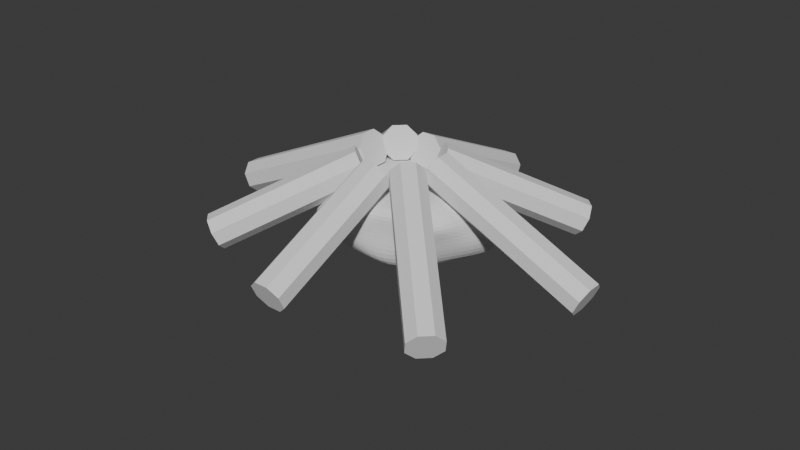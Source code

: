 # Source: BONFIRE.blend  (saved by Blender 5.1.30; exported with 4.5.12 LTS)
import bpy
from mathutils import Matrix  # noqa: F401  (used for matrix-valued properties, if any)

bpy.ops.wm.read_factory_settings(use_empty=True)
scene = bpy.context.scene
scene.name = 'Scene'

# ---- collections
col_collection = bpy.data.collections.new('Collection'); scene.collection.children.link(col_collection)

# ---- world
world_world = bpy.data.worlds.new('World'); scene.world = world_world
world_world.use_nodes = True; world_world.node_tree.nodes.clear()
_N = world_world.node_tree.nodes; _L = world_world.node_tree.links
n0 = _N.new('ShaderNodeOutputWorld'); n0.name = 'World Output'; n0.location = (200, 100)
n1 = _N.new('ShaderNodeBackground'); n1.name = 'Background'; n1.location = (-200, 100)
n1.inputs[0].default_value = (0.05088, 0.05088, 0.05088, 1.0)
_L.new(n1.outputs[0], n0.inputs[0])
n0.is_active_output = True
world_world.color = (0.05088, 0.05088, 0.05088)
world_world.sun_shadow_jitter_overblur = 0.0

# ---- meshes
me_cube_001 = bpy.data.meshes.new('Cube.001')
me_cube_001.from_pydata([(-1.0, -0.4234, -1.0), (-1.0, -1.0, -0.4234), (-1.0, -1.0, 0.4234), (-1.0, -0.4234, 1.0), (-1.0, 1.0, -0.4234), (-1.0, 0.4234, -1.0), (-1.0, 0.4234, 1.0), (-1.0, 1.0, 0.4234), (1.0, -1.0, -0.4234), (1.0, -0.4234, -1.0), (1.0, -0.4234, 1.0), (1.0, -1.0, 0.4234), (1.0, 0.4234, -1.0), (1.0, 1.0, -0.4234), (1.0, 1.0, 0.4234), (1.0, 0.4234, 1.0), (-2.893, -0.4234, -10.88), (-2.974, -1.0, -10.51), (-3.094, -1.0, -9.966), (-3.175, -0.4234, -9.595), (-2.974, 1.0, -10.51), (-2.893, 0.4234, -10.88), (-3.175, 0.4234, -9.595), (-3.094, 1.0, -9.966), (-1.689, -1.0, -2.172), (-1.608, -0.4234, -2.542), (-1.889, -0.4234, -1.257), (-1.808, -1.0, -1.627), (-1.608, 0.4234, -2.542), (-1.689, 1.0, -2.172), (-1.808, 1.0, -1.627), (-1.889, 0.4234, -1.257), (-0.948, -10.27, -5.575), (-0.8926, -10.51, -4.858), (-0.9522, -10.87, -4.162), (-1.089, -11.11, -3.932), (-1.226, -10.51, -5.703), (-1.089, -10.27, -5.933), (-1.23, -11.11, -4.29), (-1.285, -10.87, -5.007), (-1.198, -2.082, -1.295), (-1.253, -1.838, -2.012), (-1.394, -2.684, -0.3691), (-1.257, -2.44, -0.599), (-1.394, -1.838, -2.37), (-1.531, -2.082, -2.14), (-1.59, -2.44, -1.444), (-1.535, -2.684, -0.727), (-1.253, 1.627, -2.012), (-1.198, 1.871, -1.295), (-1.257, 2.229, -0.599), (-1.394, 2.472, -0.3691), (-1.531, 1.871, -2.14), (-1.394, 1.627, -2.37), (-1.535, 2.472, -0.727), (-1.59, 2.229, -1.444), (-0.8926, 10.3, -4.858), (-0.948, 10.06, -5.575), (-1.089, 10.9, -3.932), (-0.9522, 10.66, -4.162), (-1.089, 10.06, -5.933), (-1.226, 10.3, -5.703), (-1.285, 10.66, -5.007), (-1.23, 10.9, -4.29), (-1.141, -1.71, -1.358), (-1.222, -2.289, -0.986), (-1.239, -2.543, -0.1842), (-1.183, -2.312, 0.5352), (-0.9846, -0.8841, -0.3843), (-1.041, -1.116, -1.104), (-1.083, -1.717, 0.79), (-1.002, -1.139, 0.4175), (0.2892, -9.312, -2.227), (0.3696, -8.734, -2.6), (0.3277, -9.335, -0.7062), (0.2715, -9.567, -1.426), (0.47, -8.139, -2.345), (0.5263, -7.908, -1.626), (0.5085, -8.162, -0.8239), (0.4281, -8.741, -0.4514), (-2.364, 7.911, -9.539), (-2.502, 7.68, -9.311), (-2.603, 7.935, -8.722), (-2.604, 8.513, -8.147), (-2.265, 9.084, -8.709), (-2.264, 8.506, -9.284), (-2.504, 9.108, -7.892), (-2.366, 9.339, -8.12), (-1.705, 0.6564, -2.214), (-1.568, 0.8878, -2.442), (-1.808, 1.49, -1.05), (-1.807, 0.9112, -1.624), (-1.468, 1.483, -2.187), (-1.468, 2.061, -1.612), (-1.57, 2.316, -1.023), (-1.707, 2.084, -0.7948), (-2.173, -7.431, -8.685), (-2.175, -8.012, -8.113), (-2.277, -8.264, -7.525), (-2.414, -8.024, -7.296), (-2.409, -6.588, -8.707), (-2.272, -6.828, -8.936), (-2.513, -7.421, -7.548), (-2.511, -6.84, -8.119), (-1.481, -2.092, -2.014), (-1.479, -1.51, -2.585), (-1.72, -2.104, -1.197), (-1.583, -2.343, -1.426), (-1.578, -0.9071, -2.836), (-1.715, -0.6677, -2.607), (-1.817, -0.9191, -2.019), (-1.819, -1.501, -1.448), (-1.068, 0.9237, -1.542), (-1.013, 0.6844, -0.8243), (-1.03, 0.9357, -0.02102), (-1.109, 1.517, 0.3548), (-1.246, 2.108, -1.418), (-1.167, 1.527, -1.794), (-1.208, 2.12, 0.1034), (-1.264, 2.36, -0.6146), (0.2922, 6.605, -1.851), (0.2365, 6.844, -2.569), (0.1959, 7.438, -0.6717), (0.275, 6.856, -1.047), (0.1374, 7.447, -2.82), (0.05832, 8.029, -2.444), (0.04115, 8.28, -1.641), (0.09688, 8.041, -0.923)], [], [(12, 5, 4, 13), (6, 15, 14, 7), (0, 9, 8, 1), (10, 3, 2, 11), (5, 12, 9, 0), (0, 1, 2, 3, 6, 7, 4, 5), (8, 11, 2, 1), (15, 6, 3, 10), (4, 7, 14, 13), (12, 13, 14, 15, 10, 11, 8, 9), (28, 21, 20, 29), (22, 31, 30, 23), (16, 25, 24, 17), (26, 19, 18, 27), (21, 28, 25, 16), (16, 17, 18, 19, 22, 23, 20, 21), (24, 27, 18, 17), (31, 22, 19, 26), (20, 23, 30, 29), (28, 29, 30, 31, 26, 27, 24, 25), (44, 37, 36, 45), (38, 47, 46, 39), (32, 41, 40, 33), (42, 35, 34, 43), (37, 44, 41, 32), (32, 33, 34, 35, 38, 39, 36, 37), (40, 43, 34, 33), (47, 38, 35, 42), (36, 39, 46, 45), (44, 45, 46, 47, 42, 43, 40, 41), (60, 53, 52, 61), (54, 63, 62, 55), (48, 57, 56, 49), (58, 51, 50, 59), (53, 60, 57, 48), (48, 49, 50, 51, 54, 55, 52, 53), (56, 59, 50, 49), (63, 54, 51, 58), (52, 55, 62, 61), (60, 61, 62, 63, 58, 59, 56, 57), (76, 69, 68, 77), (70, 79, 78, 71), (64, 73, 72, 65), (74, 67, 66, 75), (69, 76, 73, 64), (64, 65, 66, 67, 70, 71, 68, 69), (72, 75, 66, 65), (79, 70, 67, 74), (68, 71, 78, 77), (76, 77, 78, 79, 74, 75, 72, 73), (92, 85, 84, 93), (86, 95, 94, 87), (80, 89, 88, 81), (90, 83, 82, 91), (85, 92, 89, 80), (80, 81, 82, 83, 86, 87, 84, 85), (88, 91, 82, 81), (95, 86, 83, 90), (84, 87, 94, 93), (92, 93, 94, 95, 90, 91, 88, 89), (108, 101, 100, 109), (102, 111, 110, 103), (96, 105, 104, 97), (106, 99, 98, 107), (101, 108, 105, 96), (96, 97, 98, 99, 102, 103, 100, 101), (104, 107, 98, 97), (111, 102, 99, 106), (100, 103, 110, 109), (108, 109, 110, 111, 106, 107, 104, 105), (124, 117, 116, 125), (118, 127, 126, 119), (112, 121, 120, 113), (122, 115, 114, 123), (117, 124, 121, 112), (112, 113, 114, 115, 118, 119, 116, 117), (120, 123, 114, 113), (127, 118, 115, 122), (116, 119, 126, 125), (124, 125, 126, 127, 122, 123, 120, 121)])
_uv = me_cube_001.uv_layers.new(name='UVMap')
_uv.uv.foreach_set('vector', [0.375, 0.5721, 0.125, 0.5721, 0.125, 0.5, 0.423, 0.5, 0.625, 0.214, 0.625, 0.548, 0.5529, 0.5, 0.5529, 0.25, 0.125, 0.6779, 0.375, 0.6779, 0.423, 0.75, 0.125, 0.75, 0.625, 0.702, 0.625, 1.0, 0.5529, 1.0, 0.5529, 0.75, 0.125, 0.5721, 0.375, 0.5721, 0.375, 0.6779, 0.125, 0.6779, 0.375, 0.07207, 0.4471, 0.0, 0.5529, 0.0, 0.625, 0.07207, 0.625, 0.214, 0.5529, 0.25, 0.4471, 0.25, 0.375, 0.1779, 0.423, 0.75, 0.5529, 0.75, 0.5529, 1.0, 0.4471, 1.0, 0.625, 0.548, 0.875, 0.5721, 0.875, 0.6779, 0.625, 0.702, 0.4471, 0.25, 0.5529, 0.25, 0.5529, 0.5, 0.423, 0.5, 0.375, 0.5721, 0.423, 0.5, 0.5529, 0.5, 0.625, 0.548, 0.625, 0.702, 0.5529, 0.75, 0.423, 0.75, 0.375, 0.6779, 0.375, 0.5721, 0.125, 0.5721, 0.125, 0.5, 0.423, 0.5, 0.625, 0.214, 0.625, 0.548, 0.5529, 0.5, 0.5529, 0.25, 0.125, 0.6779, 0.375, 0.6779, 0.423, 0.75, 0.125, 0.75, 0.625, 0.702, 0.625, 1.0, 0.5529, 1.0, 0.5529, 0.75, 0.125, 0.5721, 0.375, 0.5721, 0.375, 0.6779, 0.125, 0.6779, 0.375, 0.07207, 0.4471, 0.0, 0.5529, 0.0, 0.625, 0.07207, 0.625, 0.214, 0.5529, 0.25, 0.4471, 0.25, 0.375, 0.1779, 0.423, 0.75, 0.5529, 0.75, 0.5529, 1.0, 0.4471, 1.0, 0.625, 0.548, 0.875, 0.5721, 0.875, 0.6779, 0.625, 0.702, 0.4471, 0.25, 0.5529, 0.25, 0.5529, 0.5, 0.423, 0.5, 0.375, 0.5721, 0.423, 0.5, 0.5529, 0.5, 0.625, 0.548, 0.625, 0.702, 0.5529, 0.75, 0.423, 0.75, 0.375, 0.6779, 0.375, 0.5721, 0.125, 0.5721, 0.125, 0.5, 0.423, 0.5, 0.625, 0.214, 0.625, 0.548, 0.5529, 0.5, 0.5529, 0.25, 0.125, 0.6779, 0.375, 0.6779, 0.423, 0.75, 0.125, 0.75, 0.625, 0.702, 0.625, 1.0, 0.5529, 1.0, 0.5529, 0.75, 0.125, 0.5721, 0.375, 0.5721, 0.375, 0.6779, 0.125, 0.6779, 0.375, 0.07207, 0.4471, 0.0, 0.5529, 0.0, 0.625, 0.07207, 0.625, 0.214, 0.5529, 0.25, 0.4471, 0.25, 0.375, 0.1779, 0.423, 0.75, 0.5529, 0.75, 0.5529, 1.0, 0.4471, 1.0, 0.625, 0.548, 0.875, 0.5721, 0.875, 0.6779, 0.625, 0.702, 0.4471, 0.25, 0.5529, 0.25, 0.5529, 0.5, 0.423, 0.5, 0.375, 0.5721, 0.423, 0.5, 0.5529, 0.5, 0.625, 0.548, 0.625, 0.702, 0.5529, 0.75, 0.423, 0.75, 0.375, 0.6779, 0.375, 0.5721, 0.125, 0.5721, 0.125, 0.5, 0.423, 0.5, 0.625, 0.214, 0.625, 0.548, 0.5529, 0.5, 0.5529, 0.25, 0.125, 0.6779, 0.375, 0.6779, 0.423, 0.75, 0.125, 0.75, 0.625, 0.702, 0.625, 1.0, 0.5529, 1.0, 0.5529, 0.75, 0.125, 0.5721, 0.375, 0.5721, 0.375, 0.6779, 0.125, 0.6779, 0.375, 0.07207, 0.4471, 0.0, 0.5529, 0.0, 0.625, 0.07207, 0.625, 0.214, 0.5529, 0.25, 0.4471, 0.25, 0.375, 0.1779, 0.423, 0.75, 0.5529, 0.75, 0.5529, 1.0, 0.4471, 1.0, 0.625, 0.548, 0.875, 0.5721, 0.875, 0.6779, 0.625, 0.702, 0.4471, 0.25, 0.5529, 0.25, 0.5529, 0.5, 0.423, 0.5, 0.375, 0.5721, 0.423, 0.5, 0.5529, 0.5, 0.625, 0.548, 0.625, 0.702, 0.5529, 0.75, 0.423, 0.75, 0.375, 0.6779, 0.375, 0.5721, 0.125, 0.5721, 0.125, 0.5, 0.423, 0.5, 0.625, 0.214, 0.625, 0.548, 0.5529, 0.5, 0.5529, 0.25, 0.125, 0.6779, 0.375, 0.6779, 0.423, 0.75, 0.125, 0.75, 0.625, 0.702, 0.625, 1.0, 0.5529, 1.0, 0.5529, 0.75, 0.125, 0.5721, 0.375, 0.5721, 0.375, 0.6779, 0.125, 0.6779, 0.375, 0.07207, 0.4471, 0.0, 0.5529, 0.0, 0.625, 0.07207, 0.625, 0.214, 0.5529, 0.25, 0.4471, 0.25, 0.375, 0.1779, 0.423, 0.75, 0.5529, 0.75, 0.5529, 1.0, 0.4471, 1.0, 0.625, 0.548, 0.875, 0.5721, 0.875, 0.6779, 0.625, 0.702, 0.4471, 0.25, 0.5529, 0.25, 0.5529, 0.5, 0.423, 0.5, 0.375, 0.5721, 0.423, 0.5, 0.5529, 0.5, 0.625, 0.548, 0.625, 0.702, 0.5529, 0.75, 0.423, 0.75, 0.375, 0.6779, 0.375, 0.5721, 0.125, 0.5721, 0.125, 0.5, 0.423, 0.5, 0.625, 0.214, 0.625, 0.548, 0.5529, 0.5, 0.5529, 0.25, 0.125, 0.6779, 0.375, 0.6779, 0.423, 0.75, 0.125, 0.75, 0.625, 0.702, 0.625, 1.0, 0.5529, 1.0, 0.5529, 0.75, 0.125, 0.5721, 0.375, 0.5721, 0.375, 0.6779, 0.125, 0.6779, 0.375, 0.07207, 0.4471, 0.0, 0.5529, 0.0, 0.625, 0.07207, 0.625, 0.214, 0.5529, 0.25, 0.4471, 0.25, 0.375, 0.1779, 0.423, 0.75, 0.5529, 0.75, 0.5529, 1.0, 0.4471, 1.0, 0.625, 0.548, 0.875, 0.5721, 0.875, 0.6779, 0.625, 0.702, 0.4471, 0.25, 0.5529, 0.25, 0.5529, 0.5, 0.423, 0.5, 0.375, 0.5721, 0.423, 0.5, 0.5529, 0.5, 0.625, 0.548, 0.625, 0.702, 0.5529, 0.75, 0.423, 0.75, 0.375, 0.6779, 0.375, 0.5721, 0.125, 0.5721, 0.125, 0.5, 0.423, 0.5, 0.625, 0.214, 0.625, 0.548, 0.5529, 0.5, 0.5529, 0.25, 0.125, 0.6779, 0.375, 0.6779, 0.423, 0.75, 0.125, 0.75, 0.625, 0.702, 0.625, 1.0, 0.5529, 1.0, 0.5529, 0.75, 0.125, 0.5721, 0.375, 0.5721, 0.375, 0.6779, 0.125, 0.6779, 0.375, 0.07207, 0.4471, 0.0, 0.5529, 0.0, 0.625, 0.07207, 0.625, 0.214, 0.5529, 0.25, 0.4471, 0.25, 0.375, 0.1779, 0.423, 0.75, 0.5529, 0.75, 0.5529, 1.0, 0.4471, 1.0, 0.625, 0.548, 0.875, 0.5721, 0.875, 0.6779, 0.625, 0.702, 0.4471, 0.25, 0.5529, 0.25, 0.5529, 0.5, 0.423, 0.5, 0.375, 0.5721, 0.423, 0.5, 0.5529, 0.5, 0.625, 0.548, 0.625, 0.702, 0.5529, 0.75, 0.423, 0.75, 0.375, 0.6779, 0.375, 0.5721, 0.125, 0.5721, 0.125, 0.5, 0.423, 0.5, 0.625, 0.214, 0.625, 0.548, 0.5529, 0.5, 0.5529, 0.25, 0.125, 0.6779, 0.375, 0.6779, 0.423, 0.75, 0.125, 0.75, 0.625, 0.702, 0.625, 1.0, 0.5529, 1.0, 0.5529, 0.75, 0.125, 0.5721, 0.375, 0.5721, 0.375, 0.6779, 0.125, 0.6779, 0.375, 0.07207, 0.4471, 0.0, 0.5529, 0.0, 0.625, 0.07207, 0.625, 0.214, 0.5529, 0.25, 0.4471, 0.25, 0.375, 0.1779, 0.423, 0.75, 0.5529, 0.75, 0.5529, 1.0, 0.4471, 1.0, 0.625, 0.548, 0.875, 0.5721, 0.875, 0.6779, 0.625, 0.702, 0.4471, 0.25, 0.5529, 0.25, 0.5529, 0.5, 0.423, 0.5, 0.375, 0.5721, 0.423, 0.5, 0.5529, 0.5, 0.625, 0.548, 0.625, 0.702, 0.5529, 0.75, 0.423, 0.75, 0.375, 0.6779])
me_cube_001.update()
me_cube_007 = bpy.data.meshes.new('Cube.007')
me_cube_007.from_pydata([(-1.197, -1.077, -0.994), (-1.029, -1.37, 1.158), (-1.06, 0.9831, -1.196), (-1.239, 1.034, 0.9906), (0.8338, -0.7875, -1.549), (0.8578, -1.138, 1.221), (1.51, 0.808, -0.7498), (0.9755, 0.7982, 1.012), (-1.199, 0.6093, -1.037), (-1.222, 0.1585, -1.154), (-1.13, -0.8209, -1.057), (-1.054, -0.6759, 1.111), (-1.111, -0.01505, 1.21), (-1.13, 0.5302, 1.212), (1.198, -0.2129, -1.427), (1.493, 0.1223, -1.415), (1.787, 0.4231, -1.074), (1.332, 0.5026, 1.215), (1.009, 0.1118, 1.198), (1.137, -0.5834, 1.219), (-1.193, -1.071, -0.5077), (-1.39, -1.13, -0.243), (-1.085, -1.147, 0.6512), (-1.18, 1.109, 0.429), (-1.159, 1.113, 0.06665), (-1.335, 1.278, -0.5316), (1.175, 1.016, 0.5745), (0.9822, 1.048, 0.1091), (1.257, 1.004, -0.2809), (1.314, -1.157, 0.567), (1.126, -1.075, 0.02644), (0.821, -1.115, -0.7996), (1.302, 0.6094, 0.3002), (1.427, 0.8258, 0.01686), (1.739, 0.5977, -0.5414), (1.411, 0.2066, 0.6755), (1.683, 0.2155, -0.03644), (1.706, 0.2968, -0.7436), (1.605, -0.5534, 0.6557), (1.585, -0.3972, 0.108), (1.759, -0.131, -0.5083), (-1.016, -0.7215, 0.6099), (-1.044, -0.7883, -0.205), (-1.03, -0.4753, -0.4883), (-1.019, -0.001932, 0.7945), (-1.243, 0.2731, 0.1678), (-1.493, 0.3371, -0.5751), (-1.434, 0.6528, 0.7235), (-1.462, 0.9743, 0.08223), (-1.199, 0.8655, -0.5223), (1.143, 0.716, -0.6622), (-0.1572, 1.163, -0.932), (-0.579, 0.9956, -1.386), (-0.3721, 0.773, 1.183), (0.02263, 0.8867, 1.082), (0.4903, 0.5937, 1.297), (-0.7765, -1.224, -1.067), (-0.3796, -1.129, -1.202), (0.3986, -1.028, -1.476), (0.2758, -1.243, 0.8627), (-0.2577, -1.282, 0.9668), (-0.4637, -1.05, 1.28), (-0.4157, 0.5879, 1.426), (0.1518, 0.4824, 1.208), (0.8432, 0.4432, 1.299), (-0.7906, 0.2152, 1.399), (-0.1546, 0.2407, 1.421), (0.5575, 0.2312, 1.208), (-0.5921, -0.5331, 1.253), (-0.06031, -0.4161, 1.105), (0.6442, -0.4133, 1.041), (0.9399, 0.4396, -1.262), (-0.02663, 0.6952, -1.224), (-0.7078, 0.554, -1.277), (0.6729, 0.2213, -1.258), (-0.1955, 0.3705, -1.307), (-0.8826, 0.1108, -1.233), (0.4483, -0.2959, -1.222), (-0.3231, -0.6771, -1.226), (-0.7118, -0.4825, -1.024), (0.3627, -1.353, -0.9316), (-0.2997, -1.274, -0.6548), (-0.5828, -1.147, -0.5049), (0.2741, -1.234, -0.1255), (-0.4792, -1.401, -0.19), (-1.055, -1.401, -0.004651), (0.3112, -1.146, 0.3788), (-0.1223, -1.485, 0.5431), (-0.6403, -1.281, 0.609), (-0.6126, 1.337, -0.6138), (-0.08509, 1.106, -0.5789), (0.701, 1.236, -0.3786), (-0.6517, 1.323, 0.007318), (0.01029, 1.129, -0.05413), (0.5918, 1.212, -0.02299), (-0.5498, 0.8727, 0.6585), (0.1444, 0.6792, 0.5953), (0.5699, 0.8213, 0.5282)], [], [(47, 13, 3, 23), (97, 55, 7, 26), (38, 19, 5, 29), (88, 61, 1, 22), (77, 14, 4, 58), (68, 11, 1, 61), (53, 3, 13, 62), (62, 13, 12, 65), (65, 12, 11, 68), (50, 6, 16, 71), (71, 16, 15, 74), (74, 15, 14, 77), (26, 7, 17, 32), (32, 17, 18, 35), (35, 18, 19, 38), (22, 1, 11, 41), (41, 11, 12, 44), (44, 12, 13, 47), (9, 46, 49, 8), (46, 45, 48, 49), (45, 44, 47, 48), (10, 43, 46, 9), (43, 42, 45, 46), (42, 41, 44, 45), (0, 20, 43, 10), (20, 21, 42, 43), (21, 22, 41, 42), (15, 37, 40, 14), (37, 36, 39, 40), (36, 35, 38, 39), (16, 34, 37, 15), (34, 33, 36, 37), (33, 32, 35, 36), (6, 28, 34, 16), (28, 27, 33, 34), (27, 26, 32, 33), (56, 82, 20, 0), (82, 85, 21, 20), (85, 88, 22, 21), (14, 40, 31, 4), (40, 39, 30, 31), (39, 38, 29, 30), (50, 91, 28, 6), (91, 94, 27, 28), (94, 97, 26, 27), (8, 49, 25, 2), (49, 48, 24, 25), (48, 47, 23, 24), (24, 23, 95, 92), (92, 95, 96, 93), (93, 96, 97, 94), (25, 24, 92, 89), (89, 92, 93, 90), (90, 93, 94, 91), (2, 25, 89, 52), (52, 89, 90, 51), (51, 90, 91, 50), (30, 29, 86, 83), (83, 86, 87, 84), (84, 87, 88, 85), (31, 30, 83, 80), (80, 83, 84, 81), (81, 84, 85, 82), (4, 31, 80, 58), (58, 80, 81, 57), (57, 81, 82, 56), (9, 76, 79, 10), (76, 75, 78, 79), (75, 74, 77, 78), (8, 73, 76, 9), (73, 72, 75, 76), (72, 71, 74, 75), (2, 52, 73, 8), (52, 51, 72, 73), (51, 50, 71, 72), (18, 67, 70, 19), (67, 66, 69, 70), (66, 65, 68, 69), (17, 64, 67, 18), (64, 63, 66, 67), (63, 62, 65, 66), (7, 55, 64, 17), (55, 54, 63, 64), (54, 53, 62, 63), (19, 70, 59, 5), (70, 69, 60, 59), (69, 68, 61, 60), (10, 79, 56, 0), (79, 78, 57, 56), (78, 77, 58, 57), (29, 5, 59, 86), (86, 59, 60, 87), (87, 60, 61, 88), (23, 3, 53, 95), (95, 53, 54, 96), (96, 54, 55, 97)])
_uv = me_cube_007.uv_layers.new(name='UVMap')
_uv.uv.foreach_set('vector', [0.5625, 0.1875, 0.625, 0.1875, 0.625, 0.25, 0.5625, 0.25, 0.5625, 0.4375, 0.625, 0.4375, 0.625, 0.5, 0.5625, 0.5, 0.5625, 0.6875, 0.625, 0.6875, 0.625, 0.75, 0.5625, 0.75, 0.5625, 0.9375, 0.625, 0.9375, 0.625, 1.0, 0.5625, 1.0, 0.3125, 0.6875, 0.375, 0.6875, 0.375, 0.75, 0.3125, 0.75, 0.8125, 0.6875, 0.875, 0.6875, 0.875, 0.75, 0.8125, 0.75, 0.8125, 0.5, 0.875, 0.5, 0.875, 0.5625, 0.8125, 0.5625, 0.8125, 0.5625, 0.875, 0.5625, 0.875, 0.625, 0.8125, 0.625, 0.8125, 0.625, 0.875, 0.625, 0.875, 0.6875, 0.8125, 0.6875, 0.3125, 0.5, 0.375, 0.5, 0.375, 0.5625, 0.3125, 0.5625, 0.3125, 0.5625, 0.375, 0.5625, 0.375, 0.625, 0.3125, 0.625, 0.3125, 0.625, 0.375, 0.625, 0.375, 0.6875, 0.3125, 0.6875, 0.5625, 0.5, 0.625, 0.5, 0.625, 0.5625, 0.5625, 0.5625, 0.5625, 0.5625, 0.625, 0.5625, 0.625, 0.625, 0.5625, 0.625, 0.5625, 0.625, 0.625, 0.625, 0.625, 0.6875, 0.5625, 0.6875, 0.5625, 0.0, 0.625, 0.0, 0.625, 0.0625, 0.5625, 0.0625, 0.5625, 0.0625, 0.625, 0.0625, 0.625, 0.125, 0.5625, 0.125, 0.5625, 0.125, 0.625, 0.125, 0.625, 0.1875, 0.5625, 0.1875, 0.375, 0.125, 0.4375, 0.125, 0.4375, 0.1875, 0.375, 0.1875, 0.4375, 0.125, 0.5, 0.125, 0.5, 0.1875, 0.4375, 0.1875, 0.5, 0.125, 0.5625, 0.125, 0.5625, 0.1875, 0.5, 0.1875, 0.375, 0.0625, 0.4375, 0.0625, 0.4375, 0.125, 0.375, 0.125, 0.4375, 0.0625, 0.5, 0.0625, 0.5, 0.125, 0.4375, 0.125, 0.5, 0.0625, 0.5625, 0.0625, 0.5625, 0.125, 0.5, 0.125, 0.375, 0.0, 0.4375, 0.0, 0.4375, 0.0625, 0.375, 0.0625, 0.4375, 0.0, 0.5, 0.0, 0.5, 0.0625, 0.4375, 0.0625, 0.5, 0.0, 0.5625, 0.0, 0.5625, 0.0625, 0.5, 0.0625, 0.375, 0.625, 0.4375, 0.625, 0.4375, 0.6875, 0.375, 0.6875, 0.4375, 0.625, 0.5, 0.625, 0.5, 0.6875, 0.4375, 0.6875, 0.5, 0.625, 0.5625, 0.625, 0.5625, 0.6875, 0.5, 0.6875, 0.375, 0.5625, 0.4375, 0.5625, 0.4375, 0.625, 0.375, 0.625, 0.4375, 0.5625, 0.5, 0.5625, 0.5, 0.625, 0.4375, 0.625, 0.5, 0.5625, 0.5625, 0.5625, 0.5625, 0.625, 0.5, 0.625, 0.375, 0.5, 0.4375, 0.5, 0.4375, 0.5625, 0.375, 0.5625, 0.4375, 0.5, 0.5, 0.5, 0.5, 0.5625, 0.4375, 0.5625, 0.5, 0.5, 0.5625, 0.5, 0.5625, 0.5625, 0.5, 0.5625, 0.375, 0.9375, 0.4375, 0.9375, 0.4375, 1.0, 0.375, 1.0, 0.4375, 0.9375, 0.5, 0.9375, 0.5, 1.0, 0.4375, 1.0, 0.5, 0.9375, 0.5625, 0.9375, 0.5625, 1.0, 0.5, 1.0, 0.375, 0.6875, 0.4375, 0.6875, 0.4375, 0.75, 0.375, 0.75, 0.4375, 0.6875, 0.5, 0.6875, 0.5, 0.75, 0.4375, 0.75, 0.5, 0.6875, 0.5625, 0.6875, 0.5625, 0.75, 0.5, 0.75, 0.375, 0.4375, 0.4375, 0.4375, 0.4375, 0.5, 0.375, 0.5, 0.4375, 0.4375, 0.5, 0.4375, 0.5, 0.5, 0.4375, 0.5, 0.5, 0.4375, 0.5625, 0.4375, 0.5625, 0.5, 0.5, 0.5, 0.375, 0.1875, 0.4375, 0.1875, 0.4375, 0.25, 0.375, 0.25, 0.4375, 0.1875, 0.5, 0.1875, 0.5, 0.25, 0.4375, 0.25, 0.5, 0.1875, 0.5625, 0.1875, 0.5625, 0.25, 0.5, 0.25, 0.5, 0.25, 0.5625, 0.25, 0.5625, 0.3125, 0.5, 0.3125, 0.5, 0.3125, 0.5625, 0.3125, 0.5625, 0.375, 0.5, 0.375, 0.5, 0.375, 0.5625, 0.375, 0.5625, 0.4375, 0.5, 0.4375, 0.4375, 0.25, 0.5, 0.25, 0.5, 0.3125, 0.4375, 0.3125, 0.4375, 0.3125, 0.5, 0.3125, 0.5, 0.375, 0.4375, 0.375, 0.4375, 0.375, 0.5, 0.375, 0.5, 0.4375, 0.4375, 0.4375, 0.375, 0.25, 0.4375, 0.25, 0.4375, 0.3125, 0.375, 0.3125, 0.375, 0.3125, 0.4375, 0.3125, 0.4375, 0.375, 0.375, 0.375, 0.375, 0.375, 0.4375, 0.375, 0.4375, 0.4375, 0.375, 0.4375, 0.5, 0.75, 0.5625, 0.75, 0.5625, 0.8125, 0.5, 0.8125, 0.5, 0.8125, 0.5625, 0.8125, 0.5625, 0.875, 0.5, 0.875, 0.5, 0.875, 0.5625, 0.875, 0.5625, 0.9375, 0.5, 0.9375, 0.4375, 0.75, 0.5, 0.75, 0.5, 0.8125, 0.4375, 0.8125, 0.4375, 0.8125, 0.5, 0.8125, 0.5, 0.875, 0.4375, 0.875, 0.4375, 0.875, 0.5, 0.875, 0.5, 0.9375, 0.4375, 0.9375, 0.375, 0.75, 0.4375, 0.75, 0.4375, 0.8125, 0.375, 0.8125, 0.375, 0.8125, 0.4375, 0.8125, 0.4375, 0.875, 0.375, 0.875, 0.375, 0.875, 0.4375, 0.875, 0.4375, 0.9375, 0.375, 0.9375, 0.125, 0.625, 0.1875, 0.625, 0.1875, 0.6875, 0.125, 0.6875, 0.1875, 0.625, 0.25, 0.625, 0.25, 0.6875, 0.1875, 0.6875, 0.25, 0.625, 0.3125, 0.625, 0.3125, 0.6875, 0.25, 0.6875, 0.125, 0.5625, 0.1875, 0.5625, 0.1875, 0.625, 0.125, 0.625, 0.1875, 0.5625, 0.25, 0.5625, 0.25, 0.625, 0.1875, 0.625, 0.25, 0.5625, 0.3125, 0.5625, 0.3125, 0.625, 0.25, 0.625, 0.125, 0.5, 0.1875, 0.5, 0.1875, 0.5625, 0.125, 0.5625, 0.1875, 0.5, 0.25, 0.5, 0.25, 0.5625, 0.1875, 0.5625, 0.25, 0.5, 0.3125, 0.5, 0.3125, 0.5625, 0.25, 0.5625, 0.625, 0.625, 0.6875, 0.625, 0.6875, 0.6875, 0.625, 0.6875, 0.6875, 0.625, 0.75, 0.625, 0.75, 0.6875, 0.6875, 0.6875, 0.75, 0.625, 0.8125, 0.625, 0.8125, 0.6875, 0.75, 0.6875, 0.625, 0.5625, 0.6875, 0.5625, 0.6875, 0.625, 0.625, 0.625, 0.6875, 0.5625, 0.75, 0.5625, 0.75, 0.625, 0.6875, 0.625, 0.75, 0.5625, 0.8125, 0.5625, 0.8125, 0.625, 0.75, 0.625, 0.625, 0.5, 0.6875, 0.5, 0.6875, 0.5625, 0.625, 0.5625, 0.6875, 0.5, 0.75, 0.5, 0.75, 0.5625, 0.6875, 0.5625, 0.75, 0.5, 0.8125, 0.5, 0.8125, 0.5625, 0.75, 0.5625, 0.625, 0.6875, 0.6875, 0.6875, 0.6875, 0.75, 0.625, 0.75, 0.6875, 0.6875, 0.75, 0.6875, 0.75, 0.75, 0.6875, 0.75, 0.75, 0.6875, 0.8125, 0.6875, 0.8125, 0.75, 0.75, 0.75, 0.125, 0.6875, 0.1875, 0.6875, 0.1875, 0.75, 0.125, 0.75, 0.1875, 0.6875, 0.25, 0.6875, 0.25, 0.75, 0.1875, 0.75, 0.25, 0.6875, 0.3125, 0.6875, 0.3125, 0.75, 0.25, 0.75, 0.5625, 0.75, 0.625, 0.75, 0.625, 0.8125, 0.5625, 0.8125, 0.5625, 0.8125, 0.625, 0.8125, 0.625, 0.875, 0.5625, 0.875, 0.5625, 0.875, 0.625, 0.875, 0.625, 0.9375, 0.5625, 0.9375, 0.5625, 0.25, 0.625, 0.25, 0.625, 0.3125, 0.5625, 0.3125, 0.5625, 0.3125, 0.625, 0.3125, 0.625, 0.375, 0.5625, 0.375, 0.5625, 0.375, 0.625, 0.375, 0.625, 0.4375, 0.5625, 0.4375])
me_cube_007.update()

# ---- objects
ob_cube = bpy.data.objects.new('Cube', me_cube_001)
ob_cube_002 = bpy.data.objects.new('Cube.002', me_cube_007)

# ---- transforms, parenting, visibility, modifiers, constraints
ob_cube.location = (0.8876, 0.03097, 0.3628)
ob_cube.rotation_euler = (0.0, 0.4363, 0.0)
ob_cube.scale = (0.6484, 0.1191, 0.1191)
ob_cube_002.location = (0.0, 0.09223, 0.2536)
ob_cube_002.scale = (0.3763, 0.3763, 0.1931)
_m = ob_cube_002.modifiers.new('Subdivision', 'SUBSURF')

# ---- collection membership
col_collection.objects.link(ob_cube)
col_collection.objects.link(ob_cube_002)

# ---- scene / render settings (as saved in the file)
scene.frame_start = 1; scene.frame_end = 250; scene.frame_set(1)
scene.render.engine = 'BLENDER_EEVEE_NEXT'
scene.render.bake_bias = 0.0
scene.render.bake_samples = 0
scene.cycles.sampling_pattern = 'TABULATED_SOBOL'
scene.eevee.use_volume_custom_range = False
bpy.context.view_layer.update()

# ---- added for rendering (the .blend has no active camera and no usable light): camera, sun
cam_auto = bpy.data.cameras.new('AutoCamera')
cam_auto.lens = 50.0
cam_auto.sensor_width = 36.0
cam_auto.clip_end = 1000.0
ob_auto_camera = bpy.data.objects.new('AutoCamera', cam_auto)
scene.collection.objects.link(ob_auto_camera)
ob_auto_camera.location = (4.34749, -5.19872, 3.60542)
ob_auto_camera.rotation_euler = (1.09748, -7.21219e-08, 0.694738)
scene.camera = ob_auto_camera
light_auto_sun = bpy.data.lights.new('AutoSun', 'SUN')
light_auto_sun.energy = 3.0
light_auto_sun.angle = 0.0523599
ob_auto_sun = bpy.data.objects.new('AutoSun', light_auto_sun)
scene.collection.objects.link(ob_auto_sun)
ob_auto_sun.rotation_euler = (0.872665, 0.174533, 0.523599)
bpy.context.view_layer.update()
